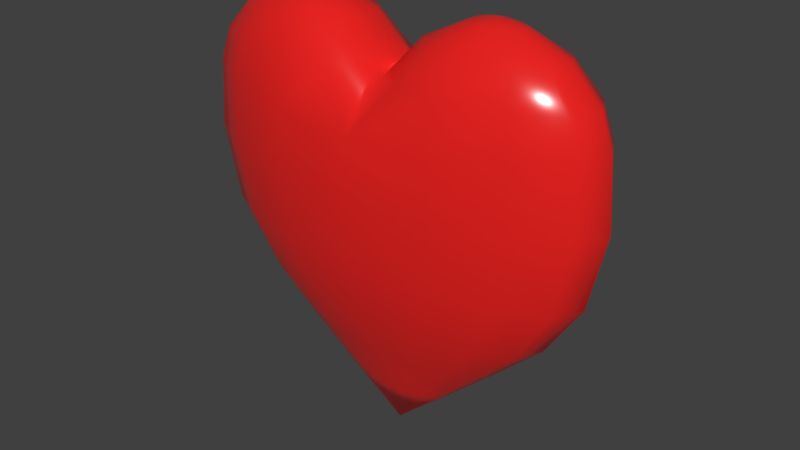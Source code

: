 # Source: Heart3DModel.blend  (saved by Blender 3.1.7; exported with 4.5.12 LTS)
import bpy
from mathutils import Matrix  # noqa: F401  (used for matrix-valued properties, if any)

bpy.ops.wm.read_factory_settings(use_empty=True)
scene = bpy.context.scene
scene.name = 'Scene'

# ---- collections
col_collection_1 = bpy.data.collections.new('Collection 1'); scene.collection.children.link(col_collection_1)

# ---- materials (node trees are filled in below, after node groups)
mat_material_006 = bpy.data.materials.new('Material.006')
mat_material_006.alpha_threshold = 0.0
mat_material_006.roughness = 0.5

# ---- material node trees
mat_material_006.use_nodes = True; mat_material_006.node_tree.nodes.clear()
_N = mat_material_006.node_tree.nodes; _L = mat_material_006.node_tree.links
n0 = _N.new('ShaderNodeOutputMaterial'); n0.name = 'Material Output'; n0.location = (454, 244)
n1 = _N.new('ShaderNodeEmission'); n1.name = 'Emission'; n1.location = (67, 48)
n1.inputs[0].default_value = (0.8, 0.01129, 0.01129, 1.0)
n2 = _N.new('ShaderNodeMixShader'); n2.name = 'Mix Shader'; n2.location = (276, 245)
n2.inputs[0].default_value = 0.1
n3 = _N.new('ShaderNodeBsdfPrincipled'); n3.name = 'Principled BSDF'; n3.location = (-176, 238)
n3.width = 150
n3.subsurface_method = 'BURLEY'
n3.inputs[0].default_value = (0.8, 0.01578, 0.01355, 1.0)
n3.inputs[2].default_value = 0.2
n3.inputs[3].default_value = 1.45
n3.inputs[9].default_value = (1.0, 1.0, 1.0)
n3.inputs[27].default_value = (0.0, 0.0, 0.0, 1.0)
n3.inputs[28].default_value = 1.0
_L.new(n1.outputs[0], n2.inputs[2])
_L.new(n3.outputs[0], n2.inputs[1])
_L.new(n2.outputs[0], n0.inputs[0])
n0.is_active_output = True

# ---- world
world_world = bpy.data.worlds.new('World'); scene.world = world_world
world_world.color = (0.05088, 0.05088, 0.05088)
world_world.use_sun_shadow = False
world_world.sun_shadow_jitter_overblur = 0.0
world_world.cycles.sampling_method = 'MANUAL'

# ---- cameras
cam_camera = bpy.data.cameras.new('Camera')
cam_camera.clip_end = 110.9
cam_camera.lens = 35.0
cam_camera.sensor_width = 32.0
cam_camera.sensor_height = 18.0
cam_camera.ortho_scale = 7.314
cam_camera.dof.focus_distance = 0.0

# ---- meshes
me_sphere = bpy.data.meshes.new('Sphere')
me_sphere.from_pydata([(1.129e-08, 1.418, 0.7771), (1.807e-08, 1.451, 0.3827), (5.507e-09, 1.085, -0.3827), (0.0, 0.3827, -0.9421), (0.5428, 1.31, 0.7771), (0.5553, 1.341, 0.3827), (0.511, 1.234, -0.05469), (0.415, 1.002, -0.3827), (0.2931, 0.7076, -0.6415), (0.1464, 0.3536, -0.9421), (1.003, 1.003, 0.7616), (1.026, 1.026, 0.3827), (0.9442, 0.9442, -0.05469), (0.7669, 0.7669, -0.3827), (0.5416, 0.5416, -0.6415), (0.2706, 0.2706, -0.9421), (1.31, 0.5428, 0.715), (1.341, 0.5553, 0.3827), (1.234, 0.511, -0.05469), (1.002, 0.415, -0.3827), (0.7076, 0.2931, -0.6415), (0.3536, 0.1464, -0.9421), (1.361, -6.906e-08, 0.6684), (1.451, -1.052e-07, 0.3827), (1.335, -6.531e-08, -0.05469), (1.085, -2.409e-08, -0.3827), (0.7659, 5.997e-08, -0.6415), (0.3827, 5.62e-08, -0.9421), (1.31, -0.5428, 0.715), (1.341, -0.5553, 0.3827), (1.234, -0.511, -0.05469), (1.002, -0.415, -0.3827), (0.7076, -0.2931, -0.6415), (0.3536, -0.1464, -0.9421), (1.003, -1.003, 0.7616), (1.026, -1.026, 0.3827), (0.9442, -0.9442, -0.05469), (0.7669, -0.7669, -0.3827), (0.5416, -0.5416, -0.6415), (0.2706, -0.2706, -0.9421), (0.5427, -1.31, 0.7771), (0.5553, -1.341, 0.3827), (0.511, -1.234, -0.05469), (0.415, -1.002, -0.3827), (0.2931, -0.7076, -0.6415), (0.1464, -0.3536, -0.9421), (-5.23e-07, -1.418, 0.7771), (-4.471e-07, -1.451, 0.3827), (-4.555e-07, -1.335, -0.05469), (-3.422e-07, -1.085, -0.3827), (-2.899e-07, -0.7659, -0.6415), (-1.621e-07, -0.3827, -0.9421), (-0.5428, -1.31, 0.7771), (-0.5553, -1.341, 0.3827), (-0.511, -1.234, -0.05469), (-0.415, -1.002, -0.3827), (-0.2931, -0.7076, -0.6415), (-0.1464, -0.3536, -0.9421), (-1.003, -1.003, 0.7616), (-1.026, -1.026, 0.3827), (-0.9442, -0.9442, -0.05469), (-0.7669, -0.7669, -0.3827), (-0.5416, -0.5416, -0.6415), (-0.2706, -0.2706, -0.9421), (-1.31, -0.5427, 0.715), (-1.341, -0.5553, 0.3827), (-1.234, -0.511, -0.05469), (-1.002, -0.415, -0.3827), (-0.7076, -0.2931, -0.6415), (-0.3536, -0.1464, -0.9421), (-1.361, 7.341e-07, 0.6684), (-1.451, 6.905e-07, 0.3827), (-1.335, 7.306e-07, -0.05469), (-1.085, 5.707e-07, -0.3827), (-0.7659, 5.119e-07, -0.6415), (-0.3827, 3.393e-07, -0.9421), (-1.31, 0.5428, 0.715), (-1.341, 0.5553, 0.3827), (-1.234, 0.511, -0.05469), (-1.002, 0.415, -0.3827), (-0.7076, 0.2931, -0.6415), (-0.3536, 0.1464, -0.9421), (-1.003, 1.003, 0.7616), (-1.026, 1.026, 0.3827), (-0.9442, 0.9442, -0.05469), (-0.7669, 0.7669, -0.3827), (-0.5416, 0.5416, -0.6415), (-0.2706, 0.2706, -0.9421), (-0.5427, 1.31, 0.7771), (-0.5553, 1.341, 0.3827), (-0.511, 1.234, -0.05469), (-0.415, 1.002, -0.3827), (-0.2931, 0.7076, -0.6415), (-0.1464, 0.3536, -0.9421), (8.577e-07, 1.335, -0.05469), (4.687e-07, 0.7659, -0.6415), (0.0, 1.51e-07, -1.235), (-0.4728, 4.72e-07, 0.9092), (0.4728, 1.931e-07, 0.9092), (0.962, -0.2535, 0.9658), (1.179, -0.5533, 0.9658), (0.9026, -0.9674, 0.9658), (0.4885, -1.244, 0.9658), (-4.862e-07, -1.341, 0.9658), (-0.4885, -1.244, 0.9658), (-0.9026, -0.9674, 0.9658), (-1.179, -0.5533, 0.9658), (-0.962, -0.2535, 0.9658), (0.4255, -0.06482, 0.9658), (-0.4255, -0.06482, 0.9658), (0.4885, 1.244, 0.9658), (5.683e-08, 1.341, 0.9658), (0.9026, 0.9674, 0.9658), (1.179, 0.5533, 0.9658), (0.962, 0.2535, 0.9658), (-0.962, 0.2535, 0.9658), (-1.179, 0.5533, 0.9658), (-0.9026, 0.9674, 0.9658), (-0.4885, 1.244, 0.9658), (0.4255, 0.06482, 0.9658), (-0.4255, 0.06482, 0.9658), (0.6734, -0.3822, 1.154), (0.8255, -0.5921, 1.154), (0.6318, -0.8819, 1.154), (0.3419, -1.076, 1.154), (-4.022e-07, -1.144, 1.154), (-0.3419, -1.076, 1.154), (-0.6318, -0.8819, 1.154), (-0.8255, -0.5921, 1.154), (-0.6734, -0.3822, 1.154), (0.2978, -0.2501, 1.154), (-0.2978, -0.2501, 1.154), (0.3419, 1.076, 1.154), (1.203e-07, 1.144, 1.154), (0.6318, 0.8819, 1.154), (0.8255, 0.5921, 1.154), (0.6734, 0.3822, 1.154), (-0.6734, 0.3822, 1.154), (-0.8255, 0.5921, 1.154), (-0.6318, 0.8819, 1.154), (-0.3419, 1.076, 1.154), (0.2978, 0.2501, 1.154), (-0.2978, 0.2501, 1.154), (0.3302, -0.6463, 1.268), (0.2694, -0.5624, 1.268), (0.2527, -0.7623, 1.268), (0.1368, -0.8397, 1.268), (-2.796e-07, -0.867, 1.268), (-0.1368, -0.8397, 1.268), (-0.2527, -0.7623, 1.268), (-0.3302, -0.6463, 1.268), (-0.2694, -0.5624, 1.268), (0.1191, -0.5095, 1.268), (-0.1191, -0.5095, 1.268), (0.1368, 0.8397, 1.268), (2.074e-07, 0.867, 1.268), (0.2527, 0.7623, 1.268), (0.3302, 0.6463, 1.268), (0.2694, 0.5624, 1.268), (-0.2694, 0.5624, 1.268), (-0.3302, 0.6463, 1.268), (-0.2527, 0.7623, 1.268), (-0.1368, 0.8397, 1.268), (0.1191, 0.5096, 1.268), (-0.1191, 0.5096, 1.268), (2.932e-07, 0.6717, 1.298), (-2.036e-07, -0.6717, 1.298)], [], [(94, 1, 5, 6), (3, 95, 8, 9), (2, 94, 6, 7), (1, 0, 4, 5), (96, 3, 9), (95, 2, 7, 8), (9, 8, 14, 15), (7, 6, 12, 13), (5, 4, 10, 11), (96, 9, 15), (8, 7, 13, 14), (6, 5, 11, 12), (96, 15, 21), (14, 13, 19, 20), (12, 11, 17, 18), (15, 14, 20, 21), (13, 12, 18, 19), (11, 10, 16, 17), (20, 19, 25, 26), (18, 17, 23, 24), (21, 20, 26, 27), (19, 18, 24, 25), (17, 16, 22, 23), (96, 21, 27), (27, 26, 32, 33), (25, 24, 30, 31), (23, 22, 28, 29), (96, 27, 33), (26, 25, 31, 32), (24, 23, 29, 30), (31, 30, 36, 37), (29, 28, 34, 35), (96, 33, 39), (32, 31, 37, 38), (30, 29, 35, 36), (33, 32, 38, 39), (96, 39, 45), (38, 37, 43, 44), (36, 35, 41, 42), (39, 38, 44, 45), (37, 36, 42, 43), (35, 34, 40, 41), (42, 41, 47, 48), (45, 44, 50, 51), (43, 42, 48, 49), (41, 40, 46, 47), (96, 45, 51), (44, 43, 49, 50), (51, 50, 56, 57), (49, 48, 54, 55), (47, 46, 52, 53), (96, 51, 57), (50, 49, 55, 56), (48, 47, 53, 54), (53, 52, 58, 59), (96, 57, 63), (56, 55, 61, 62), (54, 53, 59, 60), (57, 56, 62, 63), (55, 54, 60, 61), (96, 63, 69), (62, 61, 67, 68), (60, 59, 65, 66), (63, 62, 68, 69), (61, 60, 66, 67), (59, 58, 64, 65), (69, 68, 74, 75), (67, 66, 72, 73), (65, 64, 70, 71), (96, 69, 75), (68, 67, 73, 74), (66, 65, 71, 72), (75, 74, 80, 81), (73, 72, 78, 79), (71, 70, 76, 77), (96, 75, 81), (74, 73, 79, 80), (72, 71, 77, 78), (96, 81, 87), (80, 79, 85, 86), (78, 77, 83, 84), (81, 80, 86, 87), (79, 78, 84, 85), (77, 76, 82, 83), (86, 85, 91, 92), (84, 83, 89, 90), (87, 86, 92, 93), (85, 84, 90, 91), (83, 82, 88, 89), (96, 87, 93), (93, 92, 95, 3), (91, 90, 94, 2), (89, 88, 0, 1), (96, 93, 3), (92, 91, 2, 95), (90, 89, 1, 94), (98, 97, 109, 108), (97, 98, 119, 120), (106, 105, 127, 128), (40, 34, 101, 102), (34, 28, 100, 101), (46, 40, 102, 103), (22, 98, 108, 99), (52, 46, 103, 104), (58, 52, 104, 105), (28, 22, 99, 100), (97, 70, 107, 109), (70, 64, 106, 107), (64, 58, 105, 106), (112, 110, 132, 134), (4, 0, 111, 110), (22, 16, 113, 114), (16, 10, 112, 113), (0, 88, 118, 111), (98, 22, 114, 119), (76, 70, 115, 116), (88, 82, 117, 118), (82, 76, 116, 117), (70, 97, 120, 115), (10, 4, 110, 112), (103, 102, 124, 125), (108, 109, 131, 130), (100, 99, 121, 122), (107, 106, 128, 129), (104, 103, 125, 126), (101, 100, 122, 123), (99, 108, 130, 121), (105, 104, 126, 127), (102, 101, 123, 124), (109, 107, 129, 131), (119, 114, 136, 141), (117, 116, 138, 139), (113, 112, 134, 135), (115, 120, 142, 137), (118, 117, 139, 140), (114, 113, 135, 136), (120, 119, 141, 142), (110, 111, 133, 132), (111, 118, 140, 133), (116, 115, 137, 138), (123, 122, 143, 145), (140, 139, 161, 162), (137, 142, 164, 159), (135, 134, 156, 157), (139, 138, 160, 161), (141, 136, 158, 163), (134, 132, 154, 156), (138, 137, 159, 160), (133, 140, 162, 155), (132, 133, 155, 154), (142, 141, 163, 164), (136, 135, 157, 158), (126, 125, 147, 148), (129, 128, 150, 151), (122, 121, 144, 143), (130, 131, 153, 152), (125, 124, 146, 147), (128, 127, 149, 150), (131, 129, 151, 153), (124, 123, 145, 146), (127, 126, 148, 149), (121, 130, 152, 144), (154, 155, 165), (155, 162, 165), (162, 161, 165), (161, 160, 165), (160, 159, 165), (159, 164, 165), (164, 163, 165), (163, 158, 165), (158, 157, 165), (157, 156, 165), (156, 154, 165), (153, 151, 166), (151, 150, 166), (150, 149, 166), (149, 148, 166), (148, 147, 166), (147, 146, 166), (146, 145, 166), (145, 143, 166), (143, 144, 166), (144, 152, 166), (152, 153, 166)])
me_sphere.polygons.foreach_set('use_smooth', [True] * 184)
me_sphere.materials.append(mat_material_006)
me_sphere.use_remesh_preserve_volume = False
me_sphere.use_remesh_preserve_attributes = False
me_sphere.use_mirror_vertex_groups = False
me_sphere.update()

# ---- objects
ob_sphere = bpy.data.objects.new('Sphere', me_sphere)
ob_camera = bpy.data.objects.new('Camera', cam_camera)

# ---- transforms, parenting, visibility, modifiers, constraints
ob_sphere.location = (0.0, 0.0, 0.0)
ob_sphere.rotation_euler = (0.0, -0.0, 1.571)
ob_sphere.scale = (0.1703, 0.47, 0.54)
ob_sphere.lock_scale = (True, True, True)
ob_sphere.lineart.crease_threshold = 0.0
ob_camera.location = (36.84, -0.1464, 11.1)
ob_camera.rotation_euler = (1.481, -0.0001161, 1.561)
ob_camera.lock_rotations_4d = False
ob_camera.empty_display_type = 'ARROWS'
ob_camera.color = (0.0, 0.0, 0.0, 0.0)
ob_camera.display_type = 'WIRE'
ob_camera.lineart.crease_threshold = 0.0

# ---- collection membership
col_collection_1.objects.link(ob_sphere)
col_collection_1.objects.link(ob_camera)

# ---- scene / render settings (as saved in the file)
scene.camera = ob_sphere
scene.frame_start = 1; scene.frame_end = 250; scene.frame_set(0)
scene.render.engine = 'CYCLES'
scene.render.dither_intensity = 0.0
scene.cycles.use_denoising = False
scene.cycles.samples = 128
scene.cycles.sampling_pattern = 'TABULATED_SOBOL'
scene.cycles.use_adaptive_sampling = False
scene.cycles.use_light_tree = False
scene.cycles.blur_glossy = 0.0
scene.cycles.sample_clamp_indirect = 0.0
scene.view_settings.view_transform = 'Standard'
bpy.context.view_layer.update()

# ---- added for rendering (the .blend has no active camera and no usable light): camera, sun
cam_auto = bpy.data.cameras.new('AutoCamera')
cam_auto.lens = 50.0
cam_auto.sensor_width = 36.0
cam_auto.clip_end = 1000.0
ob_auto_camera = bpy.data.objects.new('AutoCamera', cam_auto)
scene.collection.objects.link(ob_auto_camera)
ob_auto_camera.location = (1.84478, -2.21373, 1.49281)
ob_auto_camera.rotation_euler = (1.09748, -7.21219e-08, 0.694738)
scene.camera = ob_auto_camera
light_auto_sun = bpy.data.lights.new('AutoSun', 'SUN')
light_auto_sun.energy = 3.0
light_auto_sun.angle = 0.0523599
ob_auto_sun = bpy.data.objects.new('AutoSun', light_auto_sun)
scene.collection.objects.link(ob_auto_sun)
ob_auto_sun.rotation_euler = (0.872665, 0.174533, 0.523599)
bpy.context.view_layer.update()
